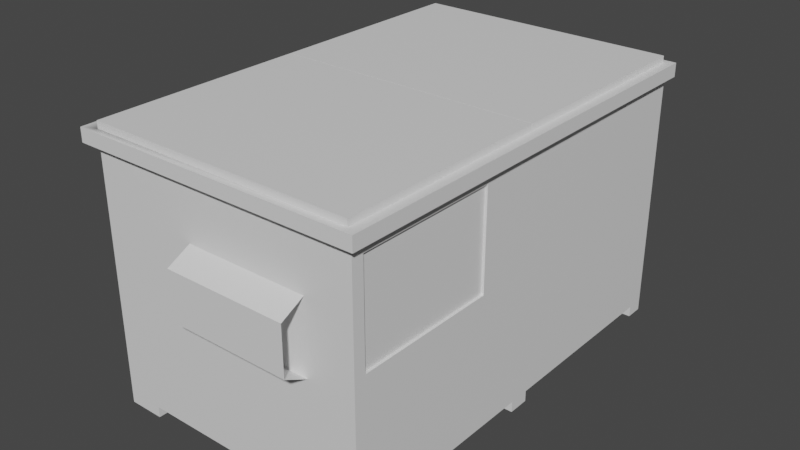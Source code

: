 # Source: TrashBin.blend  (saved by Blender 2.81.16; exported with 4.5.12 LTS)
import bpy
from mathutils import Matrix  # noqa: F401  (used for matrix-valued properties, if any)

bpy.ops.wm.read_factory_settings(use_empty=True)
scene = bpy.context.scene
scene.name = 'Scene'

# ---- collections
col_collection = bpy.data.collections.new('Collection'); scene.collection.children.link(col_collection)

# ---- materials (node trees are filled in below, after node groups)
mat_dark_green_002 = bpy.data.materials.new('Dark_green.002')
mat_dark_green_002.use_transparent_shadow = False
mat_black_009 = bpy.data.materials.new('Black.009')
mat_black_009.use_transparent_shadow = False

# ---- material node trees
mat_dark_green_002.use_nodes = True; mat_dark_green_002.node_tree.nodes.clear()
_N = mat_dark_green_002.node_tree.nodes; _L = mat_dark_green_002.node_tree.links
n0 = _N.new('ShaderNodeOutputMaterial'); n0.name = 'Material Output'; n0.location = (300, 300)
n1 = _N.new('ShaderNodeBsdfPrincipled'); n1.name = 'Principled BSDF'; n1.location = (10, 300)
n1.distribution = 'GGX'
n1.subsurface_method = 'BURLEY'
n1.inputs[3].default_value = 1.45
n1.inputs[27].default_value = (0.0, 0.0, 0.0, 1.0)
n1.inputs[28].default_value = 1.0
_L.new(n1.outputs[0], n0.inputs[0])
n0.is_active_output = True
mat_black_009.use_nodes = True; mat_black_009.node_tree.nodes.clear()
_N = mat_black_009.node_tree.nodes; _L = mat_black_009.node_tree.links
n0 = _N.new('ShaderNodeOutputMaterial'); n0.name = 'Material Output'; n0.location = (300, 300)
n1 = _N.new('ShaderNodeBsdfPrincipled'); n1.name = 'Principled BSDF'; n1.location = (10, 300)
n1.distribution = 'GGX'
n1.subsurface_method = 'BURLEY'
n1.inputs[3].default_value = 1.45
n1.inputs[27].default_value = (0.0, 0.0, 0.0, 1.0)
n1.inputs[28].default_value = 1.0
_L.new(n1.outputs[0], n0.inputs[0])
n0.is_active_output = True

# ---- world
world_world = bpy.data.worlds.new('World'); scene.world = world_world
world_world.use_nodes = True; world_world.node_tree.nodes.clear()
_N = world_world.node_tree.nodes; _L = world_world.node_tree.links
n0 = _N.new('ShaderNodeOutputWorld'); n0.name = 'World Output'; n0.location = (300, 300)
n1 = _N.new('ShaderNodeBackground'); n1.name = 'Background'; n1.location = (10, 300)
n1.inputs[0].default_value = (0.05088, 0.05088, 0.05088, 1.0)
_L.new(n1.outputs[0], n0.inputs[0])
n0.is_active_output = True
world_world.color = (0.05088, 0.05088, 0.05088)
world_world.use_sun_shadow = False
world_world.sun_shadow_jitter_overblur = 0.0

# ---- meshes
me_cube_007_cube_008 = bpy.data.meshes.new('Cube.007_Cube.008')
me_cube_007_cube_008.from_pydata([(-2.298, 3.95, 68.11), (-2.083, 3.95, 68.01), (-2.083, 3.95, 64.68), (-2.083, 3.95, 64.67), (-2.083, 3.95, 61.34), (-2.298, 3.95, 61.24), (-2.298, 3.741, 61.24), (-2.298, 3.741, 68.11), (1.361, 2.89, 68.01), (-0.5214, 2.89, 68.01), (-0.5214, 2.706, 68.37), (1.361, 2.706, 68.37), (1.361, 1.788, 61.34), (-0.5214, 1.788, 61.34), (-0.5214, 1.972, 60.98), (1.361, 1.972, 60.98), (2.037, 3.95, 68.01), (2.189, 3.95, 68.11), (2.189, 3.741, 68.11), (-2.083, 3.741, 68.01), (2.083, 3.741, 68.01), (2.189, 3.741, 61.24), (2.083, 3.741, 61.34), (-2.083, 3.741, 61.34), (2.189, 3.95, 61.24), (2.037, 3.95, 61.34), (-0.5214, 2.706, 60.98), (1.361, 2.706, 60.98), (1.361, 1.972, 68.37), (-0.5214, 1.972, 68.37), (-0.5214, 1.788, 68.01), (1.361, 1.788, 68.01), (1.361, 2.89, 61.34), (-0.5214, 2.89, 61.34), (-2.091, 3.95, 64.67), (2.037, 3.95, 64.67), (2.037, 3.95, 64.68), (-2.057, 3.923, 65.91), (-2.04, 3.966, 65.91), (-2.057, 4.008, 65.91), (-2.1, 4.026, 65.91), (-2.142, 4.008, 65.91), (-2.16, 3.966, 65.91), (-2.142, 3.923, 65.91), (-2.1, 3.906, 65.91), (-2.083, 0.03604, 61.34), (-2.083, 0.03604, 68.01), (2.083, 1.788, 61.34), (2.083, 3.412, 61.34), (-1.531, 0.03604, 68.01), (2.083, 0.03604, 68.01), (-1.531, 0.03604, 61.34), (1.544, 0.03604, 61.34), (1.544, 0.03604, 68.01), (-2.083, 0.03604, 64.52), (-2.083, 0.03604, 61.62), (-1.531, 0.03604, 61.62), (-1.532, 0.03604, 64.52), (-2.083, 0.03604, 64.85), (-1.532, 0.03604, 64.85), (-1.531, 0.03604, 67.68), (-2.083, 0.03604, 67.68), (1.544, 0.03604, 64.85), (2.083, 0.03604, 64.85), (2.083, 0.03604, 67.68), (1.544, 0.03604, 67.68), (1.544, 0.03604, 64.52), (1.544, 0.03604, 61.62), (2.083, 0.03604, 61.62), (2.083, 0.03604, 64.52), (2.083, 0.03604, 61.34), (2.083, 3.593, 67.83), (2.083, 3.593, 65.63), (2.083, 2.081, 65.63), (2.083, 2.081, 67.83), (2.045, 3.593, 67.83), (2.045, 3.593, 65.63), (2.045, 2.081, 65.63), (2.045, 2.081, 67.83), (-2.083, 4.06, 64.68), (2.037, 4.048, 64.68), (2.037, 4.048, 68.01), (-2.083, 4.06, 68.01), (-2.1, 3.906, 66.84), (-2.1, 3.906, 67.56), (-2.142, 3.923, 67.56), (-2.142, 3.923, 66.84), (-2.16, 3.966, 67.56), (-2.16, 3.966, 66.84), (-2.142, 4.008, 67.56), (-2.142, 4.008, 66.84), (-2.1, 4.026, 67.56), (-2.1, 4.026, 66.84), (-2.057, 4.008, 67.56), (-2.057, 4.008, 66.84), (-2.04, 3.966, 67.56), (-2.04, 3.966, 66.84), (-2.057, 3.923, 67.56), (-2.057, 3.923, 66.84), (-2.1, 3.906, 61.79), (-2.142, 3.923, 61.79), (-2.16, 3.966, 61.79), (-2.142, 4.008, 61.79), (-2.1, 4.026, 61.79), (-2.057, 4.008, 61.79), (-2.04, 3.966, 61.79), (-2.057, 3.923, 61.79), (-2.057, 3.923, 62.51), (-2.1, 3.906, 62.51), (-2.057, 3.923, 63.46), (-2.057, 3.923, 64.18), (-2.1, 3.906, 64.18), (-2.1, 3.906, 63.46), (-2.057, 3.923, 65.19), (-2.1, 3.906, 65.19), (-2.04, 3.966, 62.51), (-2.04, 3.966, 63.46), (-2.04, 3.966, 64.18), (-2.04, 3.966, 65.19), (-2.057, 4.008, 62.51), (-2.057, 4.008, 63.46), (-2.057, 4.008, 64.18), (-2.057, 4.008, 65.19), (-2.1, 4.026, 62.51), (-2.1, 4.026, 63.46), (-2.1, 4.026, 64.18), (-2.1, 4.026, 65.19), (-2.142, 4.008, 62.51), (-2.142, 4.008, 63.46), (-2.142, 4.008, 64.18), (-2.142, 4.008, 65.19), (-2.16, 3.966, 62.51), (-2.16, 3.966, 63.46), (-2.16, 3.966, 64.18), (-2.16, 3.966, 65.19), (-2.142, 3.923, 62.51), (-2.142, 3.923, 63.46), (-2.142, 3.923, 64.18), (-2.142, 3.923, 65.19), (2.037, 4.048, 64.67), (2.037, 4.048, 61.34), (-1.531, -0.1302, 61.62), (-1.531, -0.1302, 61.34), (-2.083, -0.1302, 64.85), (-1.532, -0.1302, 64.85), (1.544, -0.1302, 61.62), (2.083, -0.1302, 61.62), (1.544, -0.1302, 61.34), (-1.532, -0.1302, 64.52), (-2.083, -0.1302, 61.34), (-2.083, -0.1302, 61.62), (-2.083, -0.1302, 67.68), (-1.531, -0.1302, 67.68), (-1.531, -0.1302, 68.01), (-2.083, -0.1302, 68.01), (1.544, -0.1302, 64.52), (2.083, -0.1302, 64.52), (2.083, -0.1302, 64.85), (1.544, -0.1302, 64.85), (2.083, -0.1302, 61.34), (1.544, -0.1302, 67.68), (2.083, -0.1302, 67.68), (2.083, -0.1302, 68.01), (1.544, -0.1302, 68.01), (-2.083, -0.1302, 64.52), (-2.083, 4.06, 64.67), (-2.083, 4.06, 61.34)], [(4, 1)], [(23, 19, 7, 6, 21, 18, 20, 22), (5, 6, 7, 0), (8, 9, 10, 11), (12, 13, 14, 15), (17, 0, 7, 18), (18, 7, 19, 20), (6, 5, 24, 21), (14, 26, 27, 15), (28, 11, 10, 29), (30, 31, 28, 29), (51, 142, 149, 45, 23, 22, 48, 32, 33, 13, 12, 47, 70), (32, 33, 13, 12), (33, 32, 27, 26), (2, 3, 34), (37, 38, 39, 40, 41, 42, 43, 44), (19, 23, 45, 46), (68, 146, 159, 70, 47, 48, 22, 20, 71, 72, 73, 74, 50, 162, 161, 64, 63, 157, 156, 69), (47, 12, 32, 48), (49, 51, 52, 53), (54, 55, 56, 57), (58, 59, 60, 61), (62, 63, 64, 65), (66, 67, 68, 69), (46, 154, 153, 49, 50, 20, 19), (17, 18, 21, 24), (24, 5, 0, 17, 16, 1, 2, 3, 4, 25), (25, 35, 3, 2, 36, 16, 17, 24), (50, 74, 71, 20), (72, 71, 75, 76), (74, 73, 77, 78), (73, 72, 76, 77), (71, 74, 78, 75), (36, 2, 79, 80), (36, 80, 81, 16), (16, 81, 82, 1), (83, 84, 85, 86), (86, 85, 87, 88), (88, 87, 89, 90), (90, 89, 91, 92), (92, 91, 93, 94), (94, 93, 95, 96), (85, 84, 97, 95, 93, 91, 89, 87), (96, 95, 97, 98), (98, 97, 84, 83), (99, 100, 101, 102, 103, 104, 105, 106), (106, 107, 108, 99), (109, 110, 111, 112), (113, 37, 44, 114), (105, 115, 107, 106), (116, 117, 110, 109), (118, 38, 37, 113), (104, 119, 115, 105), (120, 121, 117, 116), (122, 39, 38, 118), (103, 123, 119, 104), (124, 125, 121, 120), (126, 40, 39, 122), (102, 127, 123, 103), (128, 129, 125, 124), (130, 41, 40, 126), (101, 131, 127, 102), (132, 133, 129, 128), (134, 42, 41, 130), (100, 135, 131, 101), (136, 137, 133, 132), (138, 43, 42, 134), (113, 114, 138, 134, 130, 126, 122, 118), (99, 108, 135, 100), (98, 83, 86, 88, 90, 92, 94, 96), (112, 111, 137, 136), (110, 117, 121, 125, 129, 133, 137, 111), (107, 115, 119, 123, 127, 131, 135, 108), (114, 44, 43, 138), (109, 112, 136, 132, 128, 124, 120, 116), (1, 82, 79, 2), (80, 79, 82, 81), (139, 35, 25, 140), (51, 56, 141, 142), (59, 58, 143, 144), (68, 67, 145, 146), (67, 52, 147, 145), (57, 59, 144, 148), (55, 45, 149, 150), (149, 142, 141, 150), (151, 152, 153, 154), (155, 156, 157, 158), (145, 147, 159, 146), (160, 161, 162, 163), (143, 164, 148, 144), (66, 69, 156, 155), (65, 64, 161, 160), (54, 57, 148, 164), (53, 65, 160, 163), (61, 60, 152, 151), (46, 61, 151, 154), (60, 49, 153, 152), (63, 62, 158, 157), (62, 66, 155, 158), (56, 55, 150, 141), (50, 53, 163, 162), (58, 54, 164, 143), (52, 70, 159, 147), (77, 76, 75, 78), (35, 139, 165, 3), (25, 4, 166, 140), (166, 4, 3, 165), (139, 140, 166, 165)])
me_cube_007_cube_008.polygons.foreach_set('use_smooth', [True] * 107)
me_cube_007_cube_008.polygons.foreach_set('material_index', [0, 0, 0, 0, 0, 0, 0, 0, 0, 0, 1, 0, 0, 0, 0, 0, 1, 0, 0, 0, 0, 0, 0, 1, 0, 0, 0, 0, 0, 0, 0, 0, 1, 1, 1, 1, 1, 1, 1, 1, 1, 1, 1, 1, 1, 1, 1, 1, 1, 1, 1, 1, 1, 1, 1, 1, 1, 1, 1, 1, 1, 1, 1, 1, 1, 1, 1, 1, 1, 1, 1, 1, 1, 1, 1, 1, 1, 1, 1, 1, 1, 1, 1, 1, 1, 1, 1, 1, 1, 1, 1, 1, 1, 1, 1, 1, 1, 1, 1, 1, 1, 1, 1, 1, 1, 1, 1])
_k = set([(0, 5), (0, 7), (0, 17), (1, 16), (1, 82), (2, 36), (2, 79), (3, 35), (3, 165), (4, 25), (4, 166), (5, 6), (5, 24), (6, 7), (6, 21), (7, 18), (10, 11), (14, 15), (16, 36), (16, 81), (17, 18), (17, 24), (18, 21), (19, 20), (19, 23), (19, 46), (20, 22), (20, 50), (21, 24), (22, 23), (22, 48), (23, 45), (25, 35), (25, 140), (26, 27), (28, 29), (35, 139), (36, 80), (37, 38), (37, 44), (37, 113), (38, 39), (38, 118), (39, 40), (39, 122), (40, 41), (40, 126), (41, 42), (41, 130), (42, 43), (42, 134), (43, 44), (43, 138), (44, 114), (45, 149), (46, 154), (47, 48), (47, 70), (49, 153), (50, 162), (51, 142), (52, 147), (53, 163), (54, 57), (54, 164), (55, 56), (55, 150), (56, 141), (57, 148), (58, 59), (58, 143), (59, 144), (60, 61), (60, 152), (61, 151), (62, 63), (62, 158), (63, 64), (63, 157), (64, 65), (64, 161), (65, 160), (66, 69), (66, 155), (67, 68), (67, 145), (68, 69), (68, 146), (69, 156), (70, 159), (71, 72), (71, 74), (71, 75), (72, 73), (72, 76), (73, 74), (73, 77), (74, 78), (75, 76), (75, 78), (76, 77), (77, 78), (79, 80), (79, 82), (80, 81), (81, 82), (83, 84), (83, 86), (83, 98), (84, 85), (84, 97), (85, 86), (85, 87), (86, 88), (87, 88), (87, 89), (88, 90), (89, 90), (89, 91), (90, 92), (91, 92), (91, 93), (92, 94), (93, 94), (93, 95), (94, 96), (95, 96), (95, 97), (96, 98), (97, 98), (99, 100), (99, 106), (99, 108), (100, 101), (100, 135), (101, 102), (101, 131), (102, 103), (102, 127), (103, 104), (103, 123), (104, 105), (104, 119), (105, 106), (105, 115), (106, 107), (107, 108), (107, 115), (108, 135), (109, 110), (109, 112), (109, 116), (110, 111), (110, 117), (111, 112), (111, 137), (112, 136), (113, 114), (113, 118), (114, 138), (115, 119), (116, 117), (116, 120), (117, 121), (118, 122), (119, 123), (120, 121), (120, 124), (121, 125), (122, 126), (123, 127), (124, 125), (124, 128), (125, 129), (126, 130), (127, 131), (128, 129), (128, 132), (129, 133), (130, 134), (131, 135), (132, 133), (132, 136), (133, 137), (134, 138), (136, 137), (139, 140), (139, 165), (140, 166), (141, 142), (141, 150), (142, 149), (143, 144), (143, 164), (144, 148), (145, 146), (145, 147), (146, 159), (147, 159), (148, 164), (149, 150), (151, 152), (151, 154), (152, 153), (153, 154), (155, 156), (155, 158), (156, 157), (157, 158), (160, 161), (160, 163), (161, 162), (162, 163), (165, 166)])
me_cube_007_cube_008.attributes.new('sharp_edge', 'BOOLEAN', 'EDGE').data.foreach_set('value', [ (min(e.vertices), max(e.vertices)) in _k for e in me_cube_007_cube_008.edges])
_uv = me_cube_007_cube_008.uv_layers.new(name='UVMap')
_uv.uv.foreach_set('vector', [0.8757, 0.8659, 0.4394, 0.8659, 0.4394, 0.8909, 0.4394, 0.972, 0.4374, 0.9469, 0.001001, 0.9469, 0.001001, 0.9585, 0.8757, 0.9605, 0.4374, 0.972, 0.4374, 0.9605, 0.001001, 0.9605, 0.001001, 0.972, 0.9305, 0.8639, 0.9305, 0.6496, 0.9051, 0.6496, 0.9051, 0.8639, 0.6585, 0.9449, 0.8757, 0.9449, 0.8757, 0.9199, 0.6585, 0.9199, 0.001001, 0.9449, 0.4374, 0.9449, 0.4374, 0.9334, 0.001001, 0.9334, 0.9305, 0.6476, 0.9305, 0.2172, 0.9188, 0.2172, 0.9188, 0.6476, 0.9168, 0.2172, 0.9051, 0.2172, 0.9051, 0.6476, 0.9168, 0.6476, 0.8757, 0.6496, 0.8229, 0.6496, 0.8229, 0.8639, 0.8757, 0.8639, 0.2182, 0.9179, 0.2182, 0.8659, 0.001001, 0.8659, 0.001001, 0.9179, 0.9031, 0.8639, 0.9031, 0.6496, 0.8777, 0.6496, 0.8777, 0.8639, 0.9716, 0.4875, 0.9599, 0.4875, 0.9599, 0.5395, 0.4374, 0.6496, 0.4374, 0.8639, 0.001001, 0.8639, 0.001001, 0.8449, 0.0766, 0.8147, 0.2738, 0.8147, 0.2738, 0.751, 0.0766, 0.751, 0.001001, 0.751, 0.001001, 0.6496, 0.5469, 0.8639, 0.5469, 0.6496, 0.4394, 0.6496, 0.4394, 0.8639, 0.6585, 0.9179, 0.8757, 0.9179, 0.8757, 0.8929, 0.6585, 0.8929, 0.9736, 0.8291, 0.9775, 0.8253, 0.9736, 0.8253, 0.977, 0.8456, 0.9785, 0.847, 0.9785, 0.849, 0.977, 0.8504, 0.975, 0.8504, 0.9736, 0.849, 0.9736, 0.847, 0.975, 0.8456, 0.4374, 0.4314, 0.4374, 0.001001, 0.2202, 0.001001, 0.2202, 0.4314, 0.9922, 0.2963, 0.9922, 0.2848, 0.9668, 0.2848, 0.6585, 0.001001, 0.7612, 0.001001, 0.8564, 0.001001, 0.8757, 0.001001, 0.8757, 0.4314, 0.8671, 0.42, 0.8671, 0.2779, 0.7784, 0.2779, 0.7784, 0.42, 0.999, 0.5531, 0.999, 0.5415, 0.9736, 0.5415, 0.6585, 0.41, 0.9853, 0.5145, 0.9736, 0.5145, 0.9736, 0.5395, 0.6585, 0.2063, 0.9853, 0.001001, 0.9325, 0.001001, 0.9325, 0.1071, 0.9853, 0.1071, 0.6565, 0.4314, 0.6565, 0.001001, 0.4394, 0.001001, 0.4394, 0.4314, 0.4394, 0.9449, 0.6565, 0.9449, 0.6565, 0.8929, 0.4394, 0.8929, 0.9305, 0.001001, 0.8777, 0.001001, 0.8777, 0.2152, 0.9305, 0.2152, 0.4374, 0.9179, 0.4374, 0.8659, 0.2202, 0.8659, 0.2202, 0.9179, 0.8209, 0.8639, 0.8209, 0.6496, 0.7681, 0.6496, 0.7681, 0.8639, 0.9853, 0.972, 0.9853, 0.9605, 0.9325, 0.9605, 0.3795, 0.6476, 0.001001, 0.6476, 0.001001, 0.4334, 0.4374, 0.4334, 0.8894, 0.2172, 0.8777, 0.2172, 0.8777, 0.6476, 0.8894, 0.6476, 0.4394, 0.9585, 0.9442, 0.1091, 0.8914, 0.2172, 0.8914, 0.6476, 0.9031, 0.6476, 0.9325, 0.533, 0.9325, 0.3248, 0.9325, 0.3238, 0.8757, 0.9469, 0.4394, 0.9469, 0.001001, 0.9313, 0.001001, 0.9787, 0.4374, 0.9787, 0.4374, 0.974, 0.001001, 0.9257, 0.001001, 0.9201, 0.4374, 0.9199, 0.4374, 0.9314, 0.6565, 0.9922, 0.4394, 0.9859, 0.4394, 0.9812, 0.6565, 0.9807, 0.9374, 0.7558, 0.9374, 0.5415, 0.9325, 0.5415, 0.9325, 0.7558, 0.9442, 0.7558, 0.9442, 0.5415, 0.9394, 0.5415, 0.9394, 0.7558, 0.8777, 0.9787, 0.9853, 0.9787, 0.9853, 0.974, 0.8777, 0.974, 0.9648, 0.4855, 0.9648, 0.3794, 0.9599, 0.3794, 0.9599, 0.4855, 0.9579, 0.5395, 0.9579, 0.1091, 0.9531, 0.1091, 0.9531, 0.5395, 0.9511, 0.5415, 0.9462, 0.5415, 0.9462, 0.7558, 0.9511, 0.7558, 0.8757, 0.9787, 0.8757, 0.974, 0.4394, 0.974, 0.4394, 0.9787, 0.9785, 0.7152, 0.9785, 0.6632, 0.9736, 0.6632, 0.9736, 0.7152, 0.7681, 0.9922, 0.8209, 0.9922, 0.8209, 0.9875, 0.7681, 0.9875, 0.9785, 0.6612, 0.9785, 0.6091, 0.9736, 0.6091, 0.9736, 0.6612, 0.1654, 0.9922, 0.2182, 0.9922, 0.2182, 0.9875, 0.1654, 0.9875, 0.9716, 0.2287, 0.9716, 0.1767, 0.9668, 0.1767, 0.9668, 0.2287, 0.1106, 0.9922, 0.1634, 0.9922, 0.1634, 0.9875, 0.1106, 0.9875, 0.9785, 0.8557, 0.977, 0.8571, 0.975, 0.8571, 0.9736, 0.8557, 0.9736, 0.8537, 0.975, 0.8524, 0.977, 0.8524, 0.9785, 0.8537, 0.9716, 0.1747, 0.9716, 0.1226, 0.9668, 0.1226, 0.9668, 0.1747, 0.3846, 0.9922, 0.4374, 0.9922, 0.4374, 0.9875, 0.3846, 0.9875, 0.9819, 0.8456, 0.9839, 0.8456, 0.9853, 0.847, 0.9853, 0.849, 0.9839, 0.8504, 0.9819, 0.8504, 0.9805, 0.849, 0.9805, 0.847, 0.9785, 0.2017, 0.9785, 0.1496, 0.9736, 0.1496, 0.9736, 0.2017, 0.6585, 0.9922, 0.7113, 0.9922, 0.7113, 0.9875, 0.6585, 0.9875, 0.9785, 0.4314, 0.9785, 0.3794, 0.9736, 0.3794, 0.9736, 0.4314, 0.7133, 0.9922, 0.7661, 0.9922, 0.7661, 0.9875, 0.7133, 0.9875, 0.9785, 0.6071, 0.9785, 0.5551, 0.9736, 0.5551, 0.9736, 0.6071, 0.2202, 0.9922, 0.273, 0.9922, 0.273, 0.9875, 0.2202, 0.9875, 0.9853, 0.4314, 0.9853, 0.3794, 0.9805, 0.3794, 0.9805, 0.4314, 0.275, 0.999, 0.3278, 0.999, 0.3278, 0.9942, 0.275, 0.9942, 0.9853, 0.2017, 0.9853, 0.1496, 0.9805, 0.1496, 0.9805, 0.2017, 0.1106, 0.999, 0.1634, 0.999, 0.1634, 0.9942, 0.1106, 0.9942, 0.9785, 0.8233, 0.9785, 0.7713, 0.9736, 0.7713, 0.9736, 0.8233, 0.0558, 0.999, 0.1086, 0.999, 0.1086, 0.9942, 0.0558, 0.9942, 0.9785, 0.7693, 0.9785, 0.7172, 0.9736, 0.7172, 0.9736, 0.7693, 0.8229, 0.9922, 0.8757, 0.9922, 0.8757, 0.9875, 0.8229, 0.9875, 0.9716, 0.4855, 0.9716, 0.4334, 0.9668, 0.4334, 0.9668, 0.4855, 0.3298, 0.9922, 0.3826, 0.9922, 0.3826, 0.9875, 0.3298, 0.9875, 0.9716, 0.4314, 0.9716, 0.3794, 0.9668, 0.3794, 0.9668, 0.4314, 0.275, 0.9922, 0.3278, 0.9922, 0.3278, 0.9875, 0.275, 0.9875, 0.9716, 0.2828, 0.9716, 0.2307, 0.9668, 0.2307, 0.9668, 0.2828, 0.0558, 0.9922, 0.1086, 0.9922, 0.1086, 0.9875, 0.0558, 0.9875, 0.9785, 0.5125, 0.9785, 0.4605, 0.9736, 0.4605, 0.9736, 0.5125, 0.9839, 0.8436, 0.9819, 0.8436, 0.9805, 0.8422, 0.9805, 0.8402, 0.9819, 0.8388, 0.9839, 0.8388, 0.9853, 0.8402, 0.9853, 0.8422, 0.1654, 0.999, 0.2182, 0.999, 0.2182, 0.9942, 0.1654, 0.9942, 0.9736, 0.8402, 0.975, 0.8388, 0.977, 0.8388, 0.9785, 0.8402, 0.9785, 0.8422, 0.977, 0.8436, 0.975, 0.8436, 0.9736, 0.8422, 0.9853, 0.5125, 0.9853, 0.4605, 0.9805, 0.4605, 0.9805, 0.5125, 0.9853, 0.8354, 0.9839, 0.8368, 0.9819, 0.8368, 0.9805, 0.8354, 0.9805, 0.8335, 0.9819, 0.8321, 0.9839, 0.8321, 0.9853, 0.8335, 0.977, 0.8321, 0.9785, 0.8335, 0.9785, 0.8354, 0.977, 0.8368, 0.975, 0.8368, 0.9736, 0.8354, 0.9736, 0.8335, 0.975, 0.8321, 0.2202, 0.999, 0.273, 0.999, 0.273, 0.9942, 0.2202, 0.9942, 0.9839, 0.8301, 0.9819, 0.8301, 0.9805, 0.8287, 0.9805, 0.8267, 0.9819, 0.8253, 0.9839, 0.8253, 0.9853, 0.8267, 0.9853, 0.8287, 0.9648, 0.1091, 0.9599, 0.1091, 0.9599, 0.3233, 0.9648, 0.3233, 0.4394, 0.6476, 0.8757, 0.6476, 0.8757, 0.4334, 0.4394, 0.4334, 0.9579, 0.5415, 0.9531, 0.5415, 0.9531, 0.7558, 0.9579, 0.7558, 0.9736, 0.2828, 0.999, 0.2828, 0.999, 0.2713, 0.9736, 0.2713, 0.9716, 0.6476, 0.9716, 0.5956, 0.9599, 0.5956, 0.9599, 0.6476, 0.9716, 0.8098, 0.9716, 0.7578, 0.9599, 0.7578, 0.9599, 0.8098, 0.9736, 0.1341, 0.999, 0.1341, 0.999, 0.1226, 0.9736, 0.1226, 0.9785, 0.3233, 0.9785, 0.2983, 0.9668, 0.2983, 0.9668, 0.3233, 0.9668, 0.1206, 0.9922, 0.1206, 0.9922, 0.1091, 0.9668, 0.1091, 0.9325, 0.9449, 0.9853, 0.9449, 0.9853, 0.9199, 0.9325, 0.9199, 0.9853, 0.3774, 0.9853, 0.3253, 0.9599, 0.3253, 0.9599, 0.3774, 0.8777, 0.972, 0.9305, 0.972, 0.9305, 0.9469, 0.8777, 0.9469, 0.9579, 0.8118, 0.9325, 0.8118, 0.9325, 0.8639, 0.9579, 0.8639, 0.8777, 0.9449, 0.9305, 0.9449, 0.9305, 0.9199, 0.8777, 0.9199, 0.9579, 0.7578, 0.9325, 0.7578, 0.9325, 0.8098, 0.9579, 0.8098, 0.9716, 0.8639, 0.9716, 0.8118, 0.9599, 0.8118, 0.9599, 0.8639, 0.001001, 0.999, 0.05379, 0.999, 0.05379, 0.9875, 0.001001, 0.9875, 0.9716, 0.7558, 0.9716, 0.7037, 0.9599, 0.7037, 0.9599, 0.7558, 0.9736, 0.1476, 0.999, 0.1476, 0.999, 0.1361, 0.9736, 0.1361, 0.9716, 0.7017, 0.9716, 0.6496, 0.9599, 0.6496, 0.9599, 0.7017, 0.9736, 0.2152, 0.999, 0.2152, 0.999, 0.2037, 0.9736, 0.2037, 0.9853, 0.2422, 0.9853, 0.2172, 0.9736, 0.2172, 0.9736, 0.2422, 0.9325, 0.9922, 0.9853, 0.9922, 0.9853, 0.9807, 0.9325, 0.9807, 0.9853, 0.2693, 0.9853, 0.2442, 0.9736, 0.2442, 0.9736, 0.2693, 0.8777, 0.9922, 0.9305, 0.9922, 0.9305, 0.9807, 0.8777, 0.9807, 0.9716, 0.5936, 0.9716, 0.5415, 0.9599, 0.5415, 0.9599, 0.5936, 0.9853, 0.4585, 0.9853, 0.4334, 0.9736, 0.4334, 0.9736, 0.4585, 0.9325, 0.9585, 0.9853, 0.9585, 0.9853, 0.9469, 0.9325, 0.9469, 0.7661, 0.8639, 0.7661, 0.7578, 0.5489, 0.7578, 0.5489, 0.8639, 0.4374, 0.9855, 0.4374, 0.9807, 0.001001, 0.9807, 0.001001, 0.9855, 0.9511, 0.5395, 0.9511, 0.1091, 0.9462, 0.1091, 0.9462, 0.5395, 0.8757, 0.9855, 0.8757, 0.9807, 0.6585, 0.9807, 0.6585, 0.9855, 0.2182, 0.001001, 0.001001, 0.001001, 0.001001, 0.4314, 0.2182, 0.4314])
me_cube_007_cube_008.materials.append(mat_dark_green_002)
me_cube_007_cube_008.materials.append(mat_black_009)
me_cube_007_cube_008.use_remesh_fix_poles = True
me_cube_007_cube_008.use_remesh_preserve_attributes = False
me_cube_007_cube_008.use_mirror_vertex_groups = False
me_cube_007_cube_008.update()
me_cube_007_cube_008.normals_split_custom_set([tuple(v) for v in zip(*[iter([0.0, -1.0, 6.572e-07, 0.0, -1.0, -2.109e-06, 0.0, -1.0, -7.463e-07, 0.0, -1.0, 6.572e-07, 0.0, -1.0, 6.572e-07, 0.0, -1.0, -1.754e-06, 0.0, -1.0, -1.774e-06, 0.0, -1.0, 6.572e-07, -1.0, 0.0, 0.0, -1.0, 0.0, 0.0, -1.0, 0.0, 0.0, -1.0, 0.0, 0.0, 0.0, 0.8921, 0.4519, 0.0, 0.8921, 0.4519, 0.0, 0.8921, 0.4519, 0.0, 0.8921, 0.4519, 0.0, -0.8921, -0.4519, 0.0, -0.8921, -0.4519, 0.0, -0.8921, -0.4519, 0.0, -0.8921, -0.4519, 0.0, 0.0, 1.0, 0.0, 0.0, 1.0, 0.0, 0.0, 1.0, 0.0, 0.0, 1.0, 0.0, -1.0, -1.754e-06, 0.0, -1.0, -7.463e-07, 0.0, -1.0, -2.109e-06, 0.0, -1.0, -1.774e-06, 0.0, 0.0, -1.0, 0.0, 0.0, -1.0, 0.0, 0.0, -1.0, 0.0, 0.0, -1.0, 0.0, 0.0, -1.0, 0.0, 0.0, -1.0, 0.0, 0.0, -1.0, 0.0, 0.0, -1.0, 0.0, 0.0, 1.0, 0.0, 0.0, 1.0, 0.0, 0.0, 1.0, 0.0, 0.0, 1.0, 0.0, -0.8921, 0.4519, 0.0, -0.8921, 0.4519, 0.0, -0.8921, 0.4519, 0.0, -0.8921, 0.4519, 1.836e-06, 0.0, -1.0, 1.836e-06, 0.0, -1.0, 1.836e-06, 0.0, -1.0, 1.836e-06, 0.0, -1.0, 1.836e-06, 0.0, -1.0, 1.836e-06, 0.0, -1.0, 1.284e-06, 0.0, -1.0, 9.799e-07, 0.0, -1.0, 1.836e-06, 0.0, -1.0, 1.836e-06, 0.0, -1.0, 1.224e-06, 0.0, -1.0, 9.179e-07, 0.0, -1.0, 1.836e-06, 0.0, -1.0, 0.0, 0.0, 1.0, 0.0, 0.0, 1.0, 0.0, 0.0, 1.0, 0.0, 0.0, 1.0, 0.0, 0.8921, -0.4519, 0.0, 0.8921, -0.4519, 0.0, 0.8921, -0.4519, 0.0, 0.8921, -0.4519, 0.0, 1.0, 0.0, 0.0, 1.0, 0.0, 0.0, 1.0, 0.0, -1.172e-05, 0.0, 1.0, -1.172e-05, 0.0, 1.0, -1.172e-05, 0.0, 1.0, -1.172e-05, 0.0, 1.0, -1.172e-05, 0.0, 1.0, -1.172e-05, 0.0, 1.0, -1.172e-05, 0.0, 1.0, -1.172e-05, 0.0, 1.0, -1.0, 0.0, 0.0, -1.0, 0.0, 0.0, -1.0, 0.0, 0.0, -1.0, 0.0, 0.0, 1.0, -1.415e-08, 0.0, 1.0, -1.415e-08, 0.0, 1.0, -1.415e-08, 0.0, 1.0, -1.415e-08, 0.0, 1.0, -1.415e-08, 0.0, 1.0, -1.415e-08, 0.0, 1.0, -1.415e-08, 0.0, 1.0, -6.265e-09, 0.0, 1.0, -7.344e-09, 0.0, 1.0, -1.415e-08, 0.0, 1.0, -1.415e-08, 0.0, 1.0, -4.975e-09, 0.0, 1.0, -1.376e-08, 0.0, 1.0, -1.415e-08, 0.0, 1.0, -1.415e-08, 0.0, 1.0, -1.415e-08, 0.0, 1.0, -1.415e-08, 0.0, 1.0, -1.415e-08, 0.0, 1.0, -1.415e-08, 0.0, 1.0, -1.415e-08, 0.0, 9.179e-07, 0.0, -1.0, 1.224e-06, 0.0, -1.0, 9.799e-07, 0.0, -1.0, 1.284e-06, 0.0, -1.0, 0.0, -1.0, 0.0, 0.0, -1.0, 0.0, 0.0, -1.0, 0.0, 0.0, -1.0, 0.0, 0.0, -1.0, -7.371e-10, 0.0, -1.0, -7.371e-10, 0.0, -1.0, -7.371e-10, 0.0, -1.0, -7.371e-10, 0.0, -1.0, 1.193e-09, 0.0, -1.0, 1.193e-09, 0.0, -1.0, 1.193e-09, 0.0, -1.0, 1.193e-09, 0.0, -1.0, 0.0, 0.0, -1.0, 0.0, 0.0, -1.0, 0.0, 0.0, -1.0, 0.0, 0.0, -1.0, 0.0, 0.0, -1.0, 0.0, 0.0, -1.0, 0.0, 0.0, -1.0, 0.0, 9.827e-07, 0.0, 1.0, 9.827e-07, 0.0, 1.0, 9.827e-07, 0.0, 1.0, 9.827e-07, 0.0, 1.0, 9.827e-07, 0.0, 1.0, 9.827e-07, 0.0, 1.0, 9.827e-07, 0.0, 1.0, 1.0, 0.0, 0.0, 1.0, 0.0, 0.0, 1.0, 0.0, 0.0, 1.0, 0.0, 0.0, 0.0, 1.0, 4.694e-07, 0.0, 1.0, 0.0, 0.0, 1.0, 0.0, 0.0, 1.0, 4.694e-07, 0.0, 1.0, 3.519e-07, -0.7071, 0.7071, 0.0, -0.4472, 0.8944, 0.0, -0.4472, 0.8944, 0.0, -0.7071, 0.7071, 0.0, 0.0, 1.0, 3.519e-07, 0.0, 1.0, 3.519e-07, 0.0, 1.0, 7.625e-07, 0.0, 1.0, 7.625e-07, 0.0, 1.0, 7.625e-07, 0.0, 1.0, 7.625e-07, 0.0, 1.0, 3.519e-07, 0.0, 1.0, 4.694e-07, 0.0, 1.0, 4.694e-07, 1.0, -1.376e-08, 0.0, 1.0, -4.975e-09, 0.0, 1.0, -7.344e-09, 0.0, 1.0, -6.265e-09, 0.0, 0.0, -1.0, 0.0, 0.0, -1.0, 0.0, 0.0, -1.0, 0.0, 0.0, -1.0, 0.0, 0.0, 1.0, 0.0, 0.0, 1.0, 0.0, 0.0, 1.0, 0.0, 0.0, 1.0, 0.0, 0.0, 0.0, 1.0, 0.0, 0.0, 1.0, 0.0, 0.0, 1.0, 0.0, 0.0, 1.0, 0.0, 0.0, -1.0, 0.0, 0.0, -1.0, 0.0, 0.0, -1.0, 0.0, 0.0, -1.0, -1.394e-07, 0.0, -1.0, -1.394e-07, 0.0, -1.0, -1.394e-07, 0.0, -1.0, -1.394e-07, 0.0, -1.0, 1.0, 0.0, 0.0, 1.0, 0.0, 0.0, 1.0, 0.0, 0.0, 1.0, 0.0, 0.0, 1.115e-06, 0.0, 1.0, 1.115e-06, 0.0, 1.0, 1.115e-06, 0.0, 1.0, 1.115e-06, 0.0, 1.0, -0.3827, -0.9239, 0.0, -0.3827, -0.9239, 0.0, -0.3827, -0.9239, 0.0, -0.3827, -0.9239, 0.0, -0.9239, -0.3827, 0.0, -0.9239, -0.3827, 0.0, -0.9239, -0.3827, 0.0, -0.9239, -0.3827, 0.0, -0.9239, 0.3827, 0.0, -0.9239, 0.3827, 0.0, -0.9239, 0.3827, 0.0, -0.9239, 0.3827, 0.0, -0.3827, 0.9239, 0.0, -0.3827, 0.9239, 0.0, -0.3827, 0.9239, 0.0, -0.3827, 0.9239, 0.0, 0.3827, 0.9239, 0.0, 0.3827, 0.9239, 0.0, 0.3827, 0.9239, 0.0, 0.3827, 0.9239, 0.0, 0.9239, 0.3827, 0.0, 0.9239, 0.3827, 0.0, 0.9239, 0.3827, 0.0, 0.9239, 0.3827, 0.0, 2.344e-05, 0.0, 1.0, 2.344e-05, 0.0, 1.0, 2.344e-05, 0.0, 1.0, 2.344e-05, 0.0, 1.0, 2.344e-05, 0.0, 1.0, 2.344e-05, 0.0, 1.0, 2.344e-05, 0.0, 1.0, 2.344e-05, 0.0, 1.0, 0.9239, -0.3827, 0.0, 0.9239, -0.3827, 0.0, 0.9239, -0.3827, 0.0, 0.9239, -0.3827, 0.0, 0.3827, -0.9239, 0.0, 0.3827, -0.9239, 0.0, 0.3827, -0.9239, 0.0, 0.3827, -0.9239, 0.0, 2.344e-05, 0.0, -1.0, 2.344e-05, 0.0, -1.0, 2.344e-05, 0.0, -1.0, 2.344e-05, 0.0, -1.0, 2.344e-05, 0.0, -1.0, 2.344e-05, 0.0, -1.0, 2.344e-05, 0.0, -1.0, 2.344e-05, 0.0, -1.0, 0.3827, -0.9239, 0.0, 0.3827, -0.9239, 0.0, 0.3827, -0.9239, 0.0, 0.3827, -0.9239, 0.0, 0.3827, -0.9239, 0.0, 0.3827, -0.9239, 0.0, 0.3827, -0.9239, 0.0, 0.3827, -0.9239, 0.0, 0.3827, -0.9239, 0.0, 0.3827, -0.9239, 0.0, 0.3827, -0.9239, 0.0, 0.3827, -0.9239, 0.0, 0.9239, -0.3827, 0.0, 0.9239, -0.3827, 0.0, 0.9239, -0.3827, 0.0, 0.9239, -0.3827, 0.0, 0.9239, -0.3827, 0.0, 0.9239, -0.3827, 0.0, 0.9239, -0.3827, 0.0, 0.9239, -0.3827, 0.0, 0.9239, -0.3827, 0.0, 0.9239, -0.3827, 0.0, 0.9239, -0.3827, 0.0, 0.9239, -0.3827, 0.0, 0.9239, 0.3827, 0.0, 0.9239, 0.3827, 0.0, 0.9239, 0.3827, 0.0, 0.9239, 0.3827, 0.0, 0.9239, 0.3827, 0.0, 0.9239, 0.3827, 0.0, 0.9239, 0.3827, 0.0, 0.9239, 0.3827, 0.0, 0.9239, 0.3827, 0.0, 0.9239, 0.3827, 0.0, 0.9239, 0.3827, 0.0, 0.9239, 0.3827, 0.0, 0.3827, 0.9239, 0.0, 0.3827, 0.9239, 0.0, 0.3827, 0.9239, 0.0, 0.3827, 0.9239, 0.0, 0.3827, 0.9239, 0.0, 0.3827, 0.9239, 0.0, 0.3827, 0.9239, 0.0, 0.3827, 0.9239, 0.0, 0.3827, 0.9239, 0.0, 0.3827, 0.9239, 0.0, 0.3827, 0.9239, 0.0, 0.3827, 0.9239, 0.0, -0.3827, 0.9239, 0.0, -0.3827, 0.9239, 0.0, -0.3827, 0.9239, 0.0, -0.3827, 0.9239, 0.0, -0.3827, 0.9239, 0.0, -0.3827, 0.9239, 0.0, -0.3827, 0.9239, 0.0, -0.3827, 0.9239, 0.0, -0.3827, 0.9239, 0.0, -0.3827, 0.9239, 0.0, -0.3827, 0.9239, 0.0, -0.3827, 0.9239, 0.0, -0.9239, 0.3827, 0.0, -0.9239, 0.3827, 0.0, -0.9239, 0.3827, 0.0, -0.9239, 0.3827, 0.0, -0.9239, 0.3827, 0.0, -0.9239, 0.3827, 0.0, -0.9239, 0.3827, 0.0, -0.9239, 0.3827, 0.0, -0.9239, 0.3827, 0.0, -0.9239, 0.3827, 0.0, -0.9239, 0.3827, 0.0, -0.9239, 0.3827, 0.0, -0.9239, -0.3827, 0.0, -0.9239, -0.3827, 0.0, -0.9239, -0.3827, 0.0, -0.9239, -0.3827, 0.0, -0.9239, -0.3827, 0.0, -0.9239, -0.3827, 0.0, -0.9239, -0.3827, 0.0, -0.9239, -0.3827, 0.0, -0.9239, -0.3827, 0.0, -0.9239, -0.3827, 0.0, -0.9239, -0.3827, 0.0, -0.9239, -0.3827, 0.0, 0.0, -4.498e-05, -1.0, 0.0, -4.498e-05, -1.0, 0.0, -4.498e-05, -1.0, 0.0, -4.498e-05, -1.0, 0.0, -4.498e-05, -1.0, 0.0, -4.498e-05, -1.0, 0.0, -4.498e-05, -1.0, 0.0, -4.498e-05, -1.0, -0.3827, -0.9239, 0.0, -0.3827, -0.9239, 0.0, -0.3827, -0.9239, 0.0, -0.3827, -0.9239, 0.0, 4.688e-05, 0.0, -1.0, 4.688e-05, 0.0, -1.0, 4.688e-05, 0.0, -1.0, 4.688e-05, 0.0, -1.0, 4.688e-05, 0.0, -1.0, 4.688e-05, 0.0, -1.0, 4.688e-05, 0.0, -1.0, 4.688e-05, 0.0, -1.0, -0.3827, -0.9239, 0.0, -0.3827, -0.9239, 0.0, -0.3827, -0.9239, 0.0, -0.3827, -0.9239, 0.0, 3.516e-05, 0.0, 1.0, 3.516e-05, 0.0, 1.0, 3.516e-05, 0.0, 1.0, 3.516e-05, 0.0, 1.0, 3.516e-05, 0.0, 1.0, 3.516e-05, 0.0, 1.0, 3.516e-05, 0.0, 1.0, 3.516e-05, 0.0, 1.0, 1.172e-05, 0.0, 1.0, 1.172e-05, 0.0, 1.0, 1.172e-05, 0.0, 1.0, 1.172e-05, 0.0, 1.0, 1.172e-05, 0.0, 1.0, 1.172e-05, 0.0, 1.0, 1.172e-05, 0.0, 1.0, 1.172e-05, 0.0, 1.0, -0.3827, -0.9239, 0.0, -0.3827, -0.9239, 0.0, -0.3827, -0.9239, 0.0, -0.3827, -0.9239, 0.0, 0.0, 0.0, -1.0, 0.0, 0.0, -1.0, 0.0, 0.0, -1.0, 0.0, 0.0, -1.0, 0.0, 0.0, -1.0, 0.0, 0.0, -1.0, 0.0, 0.0, -1.0, 0.0, 0.0, -1.0, -0.7071, 0.7071, 0.0, -1.0, 0.0, 0.0, -1.0, 0.0, 0.0, -0.4472, 0.8944, 0.0, 0.002777, 1.0, 0.0, 0.002777, 1.0, 0.0, 0.002777, 1.0, 0.0, 0.002777, 1.0, 0.0, 1.0, 0.0, 0.0, 1.0, 0.0, 0.0, 1.0, 0.0, 0.0, 1.0, 0.0, 0.0, 1.0, 0.0, 0.0, 1.0, 0.0, 0.0, 1.0, 0.0, 0.0, 1.0, 0.0, 0.0, 0.0, 0.0, 1.0, 0.0, 0.0, 1.0, 0.0, 0.0, 1.0, 0.0, 0.0, 1.0, 0.0, 0.0, 1.0, 0.0, 0.0, 1.0, 0.0, 0.0, 1.0, 0.0, 0.0, 1.0, -1.0, 0.0, 0.0, -1.0, 0.0, 0.0, -1.0, 0.0, 0.0, -1.0, 0.0, 0.0, 1.0, 0.0, 0.0, 1.0, 0.0, 0.0, 1.0, 0.0, 0.0, 1.0, 0.0, 0.0, -1.0, 0.0, 0.0, -1.0, 0.0, 0.0, -1.0, 0.0, 0.0, -1.0, 0.0, 0.0, 0.0, -1.0, 0.0, 0.0, -1.0, 0.0, 0.0, -1.0, 0.0, 0.0, -1.0, 0.0, 0.0, -1.0, 0.0, 0.0, -1.0, 0.0, 0.0, -1.0, 0.0, 0.0, -1.0, 0.0, 0.0, -1.0, 0.0, 0.0, -1.0, 0.0, 0.0, -1.0, 0.0, 0.0, -1.0, 0.0, 0.0, -1.0, 0.0, 0.0, -1.0, 0.0, 0.0, -1.0, 0.0, 0.0, -1.0, 0.0, 0.0, -1.0, 0.0, 0.0, -1.0, 0.0, 0.0, -1.0, 0.0, 0.0, -1.0, 0.0, 0.0, -1.0, 0.0, 0.0, -1.0, 0.0, 0.0, -1.0, 0.0, 0.0, -1.0, 0.0, 0.0, 0.0, -1.0, 0.0, 0.0, -1.0, 0.0, 0.0, -1.0, 0.0, 0.0, -1.0, 0.0, 0.0, -1.0, 0.0, 0.0, -1.0, 0.0, 0.0, -1.0, 0.0, 0.0, -1.0, 0.0, 0.0, -1.0, 0.0, 0.0, -1.0, 0.0, 0.0, -1.0, 0.0, 0.0, -1.0, -1.0, 0.0, 0.0, -1.0, 0.0, 0.0, -1.0, 0.0, 0.0, -1.0, 0.0, 0.0, 0.0, 0.0, -1.0, 0.0, 0.0, -1.0, 0.0, 0.0, -1.0, 0.0, 0.0, -1.0, -1.0, 0.0, 0.0, -1.0, 0.0, 0.0, -1.0, 0.0, 0.0, -1.0, 0.0, 0.0, 1.0, 0.0, 0.0, 1.0, 0.0, 0.0, 1.0, 0.0, 0.0, 1.0, 0.0, 0.0, 0.0, 0.0, 1.0, 0.0, 0.0, 1.0, 0.0, 0.0, 1.0, 0.0, 0.0, 1.0, -1.0, 0.0, 0.0, -1.0, 0.0, 0.0, -1.0, 0.0, 0.0, -1.0, 0.0, 0.0, 0.0, 0.0, 1.0, 0.0, 0.0, 1.0, 0.0, 0.0, 1.0, 0.0, 0.0, 1.0, 0.0, 0.0, 1.0, 0.0, 0.0, 1.0, 0.0, 0.0, 1.0, 0.0, 0.0, 1.0, -1.0, 0.0, 0.0, -1.0, 0.0, 0.0, -1.0, 0.0, 0.0, -1.0, 0.0, 0.0, 0.0, 0.0, -1.0, 0.0, 0.0, -1.0, 0.0, 0.0, -1.0, 0.0, 0.0, -1.0, 1.0, 0.0, 0.0, 1.0, 0.0, 0.0, 1.0, 0.0, 0.0, 1.0, 0.0, 0.0, -1.115e-06, 0.0, 1.0, -1.115e-06, 0.0, 1.0, -1.115e-06, 0.0, 1.0, -1.115e-06, 0.0, 1.0, 2.788e-07, 0.0, -1.0, 2.788e-07, 0.0, -1.0, 2.788e-07, 0.0, -1.0, 2.788e-07, 0.0, -1.0, -1.0, 0.0, 0.0, -0.7071, 0.7071, 0.0, -0.4472, 0.8944, 0.0, -1.0, 0.0, 0.0, 0.002777, 1.0, 0.0, 0.002777, 1.0, 0.0, 0.002777, 1.0, 0.0, 0.002777, 1.0, 0.0])] * 3)])

# ---- objects
ob_cube_007_cube_008 = bpy.data.objects.new('Cube.007_Cube.008', me_cube_007_cube_008)

# ---- transforms, parenting, visibility, modifiers, constraints
ob_cube_007_cube_008.location = (0.0, 0.0, 0.0)
ob_cube_007_cube_008.rotation_euler = (1.571, -0.0, 0.0)
ob_cube_007_cube_008.lineart.crease_threshold = 0.0

# ---- collection membership
col_collection.objects.link(ob_cube_007_cube_008)

# ---- scene / render settings (as saved in the file)
scene.frame_start = 1; scene.frame_end = 250; scene.frame_set(1)
scene.render.engine = 'BLENDER_EEVEE_NEXT'
scene.cycles.use_denoising = False
scene.cycles.samples = 128
scene.cycles.sampling_pattern = 'TABULATED_SOBOL'
scene.cycles.use_adaptive_sampling = False
scene.cycles.use_light_tree = False
scene.view_settings.view_transform = 'Filmic'
bpy.context.view_layer.update()

# ---- added for rendering (the .blend has no active camera and no usable light): camera, sun
cam_auto = bpy.data.cameras.new('AutoCamera')
cam_auto.lens = 50.0
cam_auto.sensor_width = 36.0
cam_auto.clip_end = 1000.0
ob_auto_camera = bpy.data.objects.new('AutoCamera', cam_auto)
scene.collection.objects.link(ob_auto_camera)
ob_auto_camera.location = (8.83826, -75.345, 9.07895)
ob_auto_camera.rotation_euler = (1.09748, -7.21219e-08, 0.694738)
scene.camera = ob_auto_camera
light_auto_sun = bpy.data.lights.new('AutoSun', 'SUN')
light_auto_sun.energy = 3.0
light_auto_sun.angle = 0.0523599
ob_auto_sun = bpy.data.objects.new('AutoSun', light_auto_sun)
scene.collection.objects.link(ob_auto_sun)
ob_auto_sun.rotation_euler = (0.872665, 0.174533, 0.523599)
bpy.context.view_layer.update()
